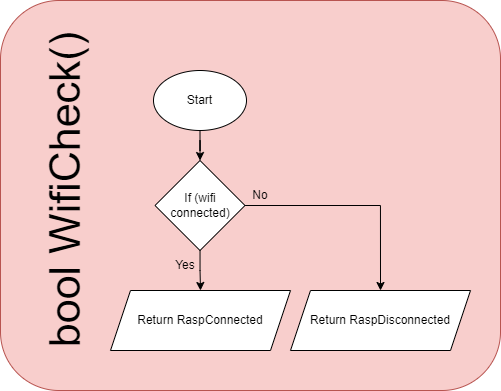

The diagram above was exported from draw.io. Its source (the exported page's mxGraphModel, read from the mxfile embedded in the PNG):
<mxGraphModel dx="1509" dy="1913" grid="1" gridSize="10" guides="1" tooltips="1" connect="1" arrows="1" fold="1" page="1" pageScale="1" pageWidth="850" pageHeight="1100" math="0" shadow="0">
  <root>
    <mxCell id="0" />
    <mxCell id="1" parent="0" />
    <mxCell id="ry9LyBkneQpmExAJehDU-2" value="" style="rounded=1;whiteSpace=wrap;html=1;fillColor=#f8cecc;strokeColor=#b85450;" vertex="1" parent="1">
      <mxGeometry x="290" y="-40" width="500" height="390" as="geometry" />
    </mxCell>
    <mxCell id="ry9LyBkneQpmExAJehDU-76" value="" style="edgeStyle=orthogonalEdgeStyle;rounded=0;orthogonalLoop=1;jettySize=auto;html=1;" edge="1" parent="1" source="ry9LyBkneQpmExAJehDU-4" target="ry9LyBkneQpmExAJehDU-67">
      <mxGeometry relative="1" as="geometry" />
    </mxCell>
    <mxCell id="ry9LyBkneQpmExAJehDU-4" value="Start" style="ellipse;whiteSpace=wrap;html=1;" vertex="1" parent="1">
      <mxGeometry x="443" y="30" width="93" height="60" as="geometry" />
    </mxCell>
    <mxCell id="ry9LyBkneQpmExAJehDU-7" value="&lt;font style=&quot;font-size: 43px;&quot;&gt;bool WifiCheck()&lt;/font&gt;" style="text;html=1;align=center;verticalAlign=middle;whiteSpace=wrap;rounded=0;rotation=-90;" vertex="1" parent="1">
      <mxGeometry x="174.5" y="110" width="360" height="80" as="geometry" />
    </mxCell>
    <mxCell id="ry9LyBkneQpmExAJehDU-72" style="edgeStyle=orthogonalEdgeStyle;rounded=0;orthogonalLoop=1;jettySize=auto;html=1;entryX=0.5;entryY=0;entryDx=0;entryDy=0;" edge="1" parent="1" source="ry9LyBkneQpmExAJehDU-67" target="ry9LyBkneQpmExAJehDU-70">
      <mxGeometry relative="1" as="geometry" />
    </mxCell>
    <mxCell id="ry9LyBkneQpmExAJehDU-73" style="edgeStyle=orthogonalEdgeStyle;rounded=0;orthogonalLoop=1;jettySize=auto;html=1;entryX=0.5;entryY=0;entryDx=0;entryDy=0;" edge="1" parent="1" source="ry9LyBkneQpmExAJehDU-67" target="ry9LyBkneQpmExAJehDU-71">
      <mxGeometry relative="1" as="geometry" />
    </mxCell>
    <mxCell id="ry9LyBkneQpmExAJehDU-67" value="If (wifi connected)" style="rhombus;whiteSpace=wrap;html=1;" vertex="1" parent="1">
      <mxGeometry x="444.5" y="120" width="90" height="90" as="geometry" />
    </mxCell>
    <mxCell id="ry9LyBkneQpmExAJehDU-68" value="No" style="text;html=1;strokeColor=none;fillColor=none;align=center;verticalAlign=middle;whiteSpace=wrap;rounded=0;" vertex="1" parent="1">
      <mxGeometry x="520" y="140" width="60" height="30" as="geometry" />
    </mxCell>
    <mxCell id="ry9LyBkneQpmExAJehDU-69" value="Yes" style="text;html=1;strokeColor=none;fillColor=none;align=center;verticalAlign=middle;whiteSpace=wrap;rounded=0;" vertex="1" parent="1">
      <mxGeometry x="444.5" y="210" width="60" height="30" as="geometry" />
    </mxCell>
    <mxCell id="ry9LyBkneQpmExAJehDU-70" value="Return RaspConnected" style="shape=parallelogram;perimeter=parallelogramPerimeter;whiteSpace=wrap;html=1;fixedSize=1;" vertex="1" parent="1">
      <mxGeometry x="400" y="250" width="180" height="60" as="geometry" />
    </mxCell>
    <mxCell id="ry9LyBkneQpmExAJehDU-71" value="Return RaspDisconnected" style="shape=parallelogram;perimeter=parallelogramPerimeter;whiteSpace=wrap;html=1;fixedSize=1;" vertex="1" parent="1">
      <mxGeometry x="580" y="250" width="180" height="60" as="geometry" />
    </mxCell>
  </root>
</mxGraphModel>